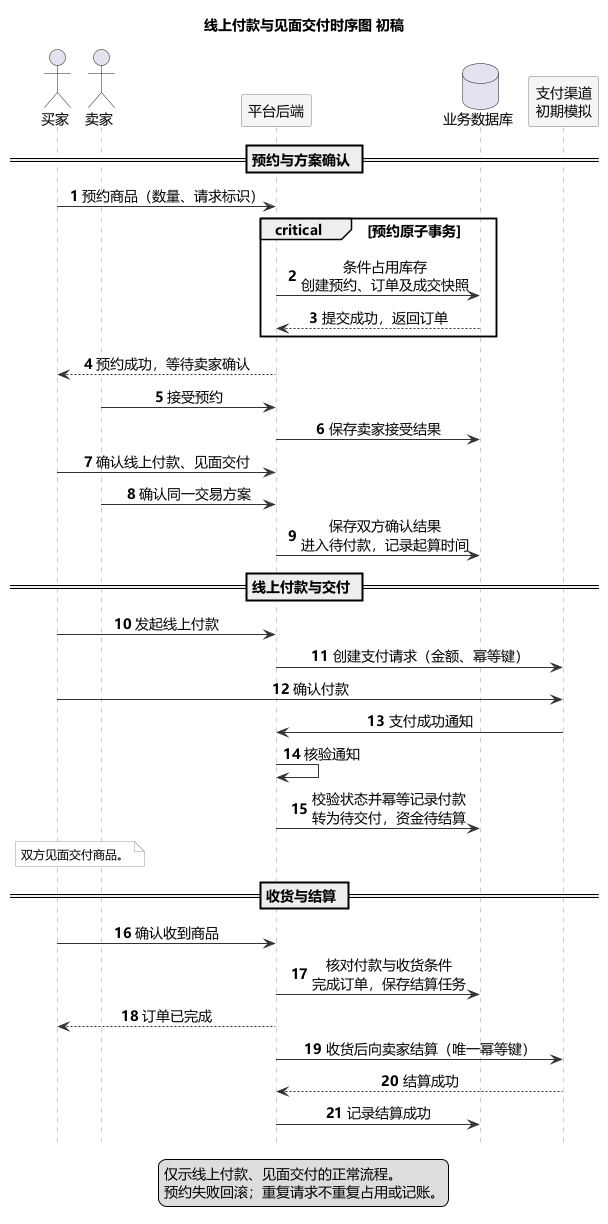

The diagram above was rendered by PlantUML. Its source (embedded in the PNG):
@startuml
' Sequence diagram v0.4, restored three-stage flow after user review, 2026-11-04.
' Reference: https://plantuml.com/zh/sequence-diagram
title 线上付款与见面交付时序图 初稿
autonumber
hide footbox
skinparam defaultFontName Microsoft YaHei
skinparam defaultFontSize 14
skinparam shadowing false
skinparam sequenceMessageAlign center
skinparam sequenceParticipantBackgroundColor #F5F5F5
skinparam sequenceParticipantBorderColor #777777
skinparam sequenceLifeLineBorderColor #999999
skinparam sequenceArrowColor #333333
skinparam noteBackgroundColor #FAFAFA
skinparam noteBorderColor #999999
skinparam noteFontSize 12

actor "买家" as Buyer
actor "卖家" as Seller
participant "平台后端" as App
database "业务数据库" as DB
participant "支付渠道\n初期模拟" as Channel

== 预约与方案确认 ==
Buyer -> App : 预约商品（数量、请求标识）
critical 预约原子事务
  App -> DB : 条件占用库存\n创建预约、订单及成交快照
  DB --> App : 提交成功，返回订单
end
App --> Buyer : 预约成功，等待卖家确认
Seller -> App : 接受预约
App -> DB : 保存卖家接受结果
Buyer -> App : 确认线上付款、见面交付
Seller -> App : 确认同一交易方案
App -> DB : 保存双方确认结果\n进入待付款，记录起算时间

== 线上付款与交付 ==
Buyer -> App : 发起线上付款
App -> Channel : 创建支付请求（金额、幂等键）
Buyer -> Channel : 确认付款
Channel -> App : 支付成功通知
App -> App : 核验通知
App -> DB : 校验状态并幂等记录付款\n转为待交付，资金待结算
note over Buyer, Seller
  双方见面交付商品。
end note

== 收货与结算 ==
Buyer -> App : 确认收到商品
App -> DB : 核对付款与收货条件\n完成订单，保存结算任务
App --> Buyer : 订单已完成
App -> Channel : 收货后向卖家结算（唯一幂等键）
Channel --> App : 结算成功
App -> DB : 记录结算成功

legend bottom
  仅示线上付款、见面交付的正常流程。
  预约失败回滚；重复请求不重复占用或记账。
endlegend
@enduml